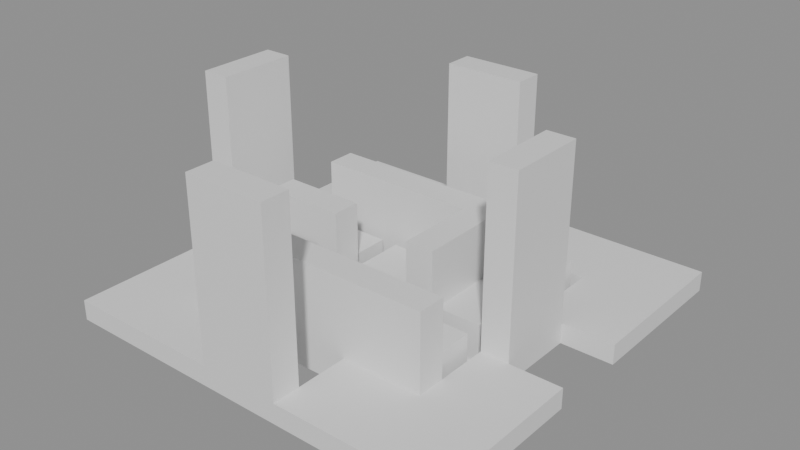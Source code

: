 # Source: building_lego.blend  (saved by Blender 5.0.119; exported with 4.5.12 LTS)
import bpy
from mathutils import Matrix  # noqa: F401  (used for matrix-valued properties, if any)

bpy.ops.wm.read_factory_settings(use_empty=True)
scene = bpy.context.scene
scene.name = 'Scene'

# ---- collections
col_01_paredes_externas = bpy.data.collections.new('01_Paredes_Externas'); scene.collection.children.link(col_01_paredes_externas)
col_02_paredes_internas = bpy.data.collections.new('02_Paredes_Internas'); scene.collection.children.link(col_02_paredes_internas)
col_03_pisos_escadas = bpy.data.collections.new('03_Pisos_Escadas'); scene.collection.children.link(col_03_pisos_escadas)
col_04_moveis_decoracoes = bpy.data.collections.new('04_Moveis_Decoracoes'); scene.collection.children.link(col_04_moveis_decoracoes)

# ---- materials (node trees are filled in below, after node groups)
mat_mat_parede_externa = bpy.data.materials.new('Mat_Parede_Externa')
mat_mat_parede_interna = bpy.data.materials.new('Mat_Parede_Interna')
mat_mat_pisos = bpy.data.materials.new('Mat_Pisos')
mat_mat_moveis = bpy.data.materials.new('Mat_Moveis')

# ---- material node trees
mat_mat_parede_externa.use_nodes = True; mat_mat_parede_externa.node_tree.nodes.clear()
_N = mat_mat_parede_externa.node_tree.nodes; _L = mat_mat_parede_externa.node_tree.links
n0 = _N.new('ShaderNodeBsdfPrincipled'); n0.name = 'BSDF - Pré-fundamentado'; n0.location = (-200, 100)
n1 = _N.new('ShaderNodeOutputMaterial'); n1.name = 'Saída de material'; n1.location = (200, 100)
_L.new(n0.outputs[0], n1.inputs[0])
n1.is_active_output = True
mat_mat_parede_interna.use_nodes = True; mat_mat_parede_interna.node_tree.nodes.clear()
_N = mat_mat_parede_interna.node_tree.nodes; _L = mat_mat_parede_interna.node_tree.links
n0 = _N.new('ShaderNodeBsdfPrincipled'); n0.name = 'BSDF - Pré-fundamentado'; n0.location = (-200, 100)
n1 = _N.new('ShaderNodeOutputMaterial'); n1.name = 'Saída de material'; n1.location = (200, 100)
_L.new(n0.outputs[0], n1.inputs[0])
n1.is_active_output = True
mat_mat_pisos.use_nodes = True; mat_mat_pisos.node_tree.nodes.clear()
_N = mat_mat_pisos.node_tree.nodes; _L = mat_mat_pisos.node_tree.links
n0 = _N.new('ShaderNodeBsdfPrincipled'); n0.name = 'BSDF - Pré-fundamentado'; n0.location = (-200, 100)
n1 = _N.new('ShaderNodeOutputMaterial'); n1.name = 'Saída de material'; n1.location = (200, 100)
_L.new(n0.outputs[0], n1.inputs[0])
n1.is_active_output = True
mat_mat_moveis.use_nodes = True; mat_mat_moveis.node_tree.nodes.clear()
_N = mat_mat_moveis.node_tree.nodes; _L = mat_mat_moveis.node_tree.links
n0 = _N.new('ShaderNodeBsdfPrincipled'); n0.name = 'BSDF - Pré-fundamentado'; n0.location = (-200, 100)
n1 = _N.new('ShaderNodeOutputMaterial'); n1.name = 'Saída de material'; n1.location = (200, 100)
_L.new(n0.outputs[0], n1.inputs[0])
n1.is_active_output = True

# ---- meshes
me_bloco_battlement_2060_41_z_28 = bpy.data.meshes.new('Bloco_battlement_2060_41_z-28')
me_bloco_battlement_2060_41_z_28.from_pydata([(-0.5, -0.175, -1.2), (0.5, -0.175, -1.2), (0.5, 0.175, -1.2), (-0.5, 0.175, -1.2), (-0.5, -0.175, 1.2), (0.5, -0.175, 1.2), (0.5, 0.175, 1.2), (-0.5, 0.175, 1.2)], [], [(0, 1, 2, 3), (4, 7, 6, 5), (0, 4, 5, 1), (2, 6, 7, 3), (0, 3, 7, 4), (1, 5, 6, 2)])
me_bloco_battlement_2060_41_z_28.materials.append(mat_mat_parede_externa)
me_bloco_battlement_2060_41_z_28.update()
me_bloco_battlement_2060_45_z_28 = bpy.data.meshes.new('Bloco_battlement_2060_45_z-28')
me_bloco_battlement_2060_45_z_28.from_pydata([(-0.5, -0.175, -1.2), (0.5, -0.175, -1.2), (0.5, 0.175, -1.2), (-0.5, 0.175, -1.2), (-0.5, -0.175, 1.2), (0.5, -0.175, 1.2), (0.5, 0.175, 1.2), (-0.5, 0.175, 1.2)], [], [(0, 1, 2, 3), (4, 7, 6, 5), (0, 4, 5, 1), (2, 6, 7, 3), (0, 3, 7, 4), (1, 5, 6, 2)])
me_bloco_battlement_2060_45_z_28.materials.append(mat_mat_parede_externa)
me_bloco_battlement_2060_45_z_28.update()
me_bloco_battlement_2058_43_z_28 = bpy.data.meshes.new('Bloco_battlement_2058_43_z-28')
me_bloco_battlement_2058_43_z_28.from_pydata([(-0.175, -0.5, -1.2), (0.175, -0.5, -1.2), (0.175, 0.5, -1.2), (-0.175, 0.5, -1.2), (-0.175, -0.5, 1.2), (0.175, -0.5, 1.2), (0.175, 0.5, 1.2), (-0.175, 0.5, 1.2)], [], [(0, 1, 2, 3), (4, 7, 6, 5), (0, 4, 5, 1), (2, 6, 7, 3), (0, 3, 7, 4), (1, 5, 6, 2)])
me_bloco_battlement_2058_43_z_28.materials.append(mat_mat_parede_externa)
me_bloco_battlement_2058_43_z_28.update()
me_bloco_battlement_2062_43_z_28 = bpy.data.meshes.new('Bloco_battlement_2062_43_z-28')
me_bloco_battlement_2062_43_z_28.from_pydata([(-0.175, -0.5, -1.2), (0.175, -0.5, -1.2), (0.175, 0.5, -1.2), (-0.175, 0.5, -1.2), (-0.175, -0.5, 1.2), (0.175, -0.5, 1.2), (0.175, 0.5, 1.2), (-0.175, 0.5, 1.2)], [], [(0, 1, 2, 3), (4, 7, 6, 5), (0, 4, 5, 1), (2, 6, 7, 3), (0, 3, 7, 4), (1, 5, 6, 2)])
me_bloco_battlement_2062_43_z_28.materials.append(mat_mat_parede_externa)
me_bloco_battlement_2062_43_z_28.update()
me_bloco_sandstone_wall_2059_42_z_28 = bpy.data.meshes.new('Bloco_sandstone_wall_2059_42_z-28')
me_bloco_sandstone_wall_2059_42_z_28.from_pydata([(-0.5, -0.175, -0.6), (0.5, -0.175, -0.6), (0.5, 0.175, -0.6), (-0.5, 0.175, -0.6), (-0.5, -0.175, 0.6), (0.5, -0.175, 0.6), (0.5, 0.175, 0.6), (-0.5, 0.175, 0.6)], [], [(0, 1, 2, 3), (4, 7, 6, 5), (0, 4, 5, 1), (2, 6, 7, 3), (0, 3, 7, 4), (1, 5, 6, 2)])
me_bloco_sandstone_wall_2059_42_z_28.materials.append(mat_mat_parede_interna)
me_bloco_sandstone_wall_2059_42_z_28.update()
me_bloco_sandstone_wall_2060_42_z_28 = bpy.data.meshes.new('Bloco_sandstone_wall_2060_42_z-28')
me_bloco_sandstone_wall_2060_42_z_28.from_pydata([(-0.5, -0.175, -0.6), (0.5, -0.175, -0.6), (0.5, 0.175, -0.6), (-0.5, 0.175, -0.6), (-0.5, -0.175, 0.6), (0.5, -0.175, 0.6), (0.5, 0.175, 0.6), (-0.5, 0.175, 0.6)], [], [(0, 1, 2, 3), (4, 7, 6, 5), (0, 4, 5, 1), (2, 6, 7, 3), (0, 3, 7, 4), (1, 5, 6, 2)])
me_bloco_sandstone_wall_2060_42_z_28.materials.append(mat_mat_parede_interna)
me_bloco_sandstone_wall_2060_42_z_28.update()
me_bloco_sandstone_wall_2061_42_z_28 = bpy.data.meshes.new('Bloco_sandstone_wall_2061_42_z-28')
me_bloco_sandstone_wall_2061_42_z_28.from_pydata([(-0.5, -0.175, -0.6), (0.5, -0.175, -0.6), (0.5, 0.175, -0.6), (-0.5, 0.175, -0.6), (-0.5, -0.175, 0.6), (0.5, -0.175, 0.6), (0.5, 0.175, 0.6), (-0.5, 0.175, 0.6)], [], [(0, 1, 2, 3), (4, 7, 6, 5), (0, 4, 5, 1), (2, 6, 7, 3), (0, 3, 7, 4), (1, 5, 6, 2)])
me_bloco_sandstone_wall_2061_42_z_28.materials.append(mat_mat_parede_interna)
me_bloco_sandstone_wall_2061_42_z_28.update()
me_bloco_sandstone_wall_2059_43_z_28 = bpy.data.meshes.new('Bloco_sandstone_wall_2059_43_z-28')
me_bloco_sandstone_wall_2059_43_z_28.from_pydata([(-0.5, -0.175, -0.6), (0.5, -0.175, -0.6), (0.5, 0.175, -0.6), (-0.5, 0.175, -0.6), (-0.5, -0.175, 0.6), (0.5, -0.175, 0.6), (0.5, 0.175, 0.6), (-0.5, 0.175, 0.6)], [], [(0, 1, 2, 3), (4, 7, 6, 5), (0, 4, 5, 1), (2, 6, 7, 3), (0, 3, 7, 4), (1, 5, 6, 2)])
me_bloco_sandstone_wall_2059_43_z_28.materials.append(mat_mat_parede_interna)
me_bloco_sandstone_wall_2059_43_z_28.update()
me_bloco_sandstone_wall_2059_44_z_28 = bpy.data.meshes.new('Bloco_sandstone_wall_2059_44_z-28')
me_bloco_sandstone_wall_2059_44_z_28.from_pydata([(-0.5, -0.175, -0.6), (0.5, -0.175, -0.6), (0.5, 0.175, -0.6), (-0.5, 0.175, -0.6), (-0.5, -0.175, 0.6), (0.5, -0.175, 0.6), (0.5, 0.175, 0.6), (-0.5, 0.175, 0.6)], [], [(0, 1, 2, 3), (4, 7, 6, 5), (0, 4, 5, 1), (2, 6, 7, 3), (0, 3, 7, 4), (1, 5, 6, 2)])
me_bloco_sandstone_wall_2059_44_z_28.materials.append(mat_mat_parede_interna)
me_bloco_sandstone_wall_2059_44_z_28.update()
me_bloco_sandstone_wall_2060_44_z_28 = bpy.data.meshes.new('Bloco_sandstone_wall_2060_44_z-28')
me_bloco_sandstone_wall_2060_44_z_28.from_pydata([(-0.5, -0.175, -0.6), (0.5, -0.175, -0.6), (0.5, 0.175, -0.6), (-0.5, 0.175, -0.6), (-0.5, -0.175, 0.6), (0.5, -0.175, 0.6), (0.5, 0.175, 0.6), (-0.5, 0.175, 0.6)], [], [(0, 1, 2, 3), (4, 7, 6, 5), (0, 4, 5, 1), (2, 6, 7, 3), (0, 3, 7, 4), (1, 5, 6, 2)])
me_bloco_sandstone_wall_2060_44_z_28.materials.append(mat_mat_parede_interna)
me_bloco_sandstone_wall_2060_44_z_28.update()
me_bloco_sandstone_wall_2061_44_z_28 = bpy.data.meshes.new('Bloco_sandstone_wall_2061_44_z-28')
me_bloco_sandstone_wall_2061_44_z_28.from_pydata([(-0.5, -0.175, -0.6), (0.5, -0.175, -0.6), (0.5, 0.175, -0.6), (-0.5, 0.175, -0.6), (-0.5, -0.175, 0.6), (0.5, -0.175, 0.6), (0.5, 0.175, 0.6), (-0.5, 0.175, 0.6)], [], [(0, 1, 2, 3), (4, 7, 6, 5), (0, 4, 5, 1), (2, 6, 7, 3), (0, 3, 7, 4), (1, 5, 6, 2)])
me_bloco_sandstone_wall_2061_44_z_28.materials.append(mat_mat_parede_interna)
me_bloco_sandstone_wall_2061_44_z_28.update()
me_bloco_sandstone_wall_2061_43_z_28 = bpy.data.meshes.new('Bloco_sandstone_wall_2061_43_z-28')
me_bloco_sandstone_wall_2061_43_z_28.from_pydata([(-0.175, -0.5, -0.6), (0.175, -0.5, -0.6), (0.175, 0.5, -0.6), (-0.175, 0.5, -0.6), (-0.175, -0.5, 0.6), (0.175, -0.5, 0.6), (0.175, 0.5, 0.6), (-0.175, 0.5, 0.6)], [], [(0, 1, 2, 3), (4, 7, 6, 5), (0, 4, 5, 1), (2, 6, 7, 3), (0, 3, 7, 4), (1, 5, 6, 2)])
me_bloco_sandstone_wall_2061_43_z_28.materials.append(mat_mat_parede_interna)
me_bloco_sandstone_wall_2061_43_z_28.update()
me_piso_glowing_rune_2059_42_z_30 = bpy.data.meshes.new('Piso_glowing_rune_2059_42_z-30')
me_piso_glowing_rune_2059_42_z_30.from_pydata([(-0.5, -0.5, -0.05), (0.5, -0.5, -0.05), (0.5, 0.5, -0.05), (-0.5, 0.5, -0.05), (-0.5, -0.5, 0.05), (0.5, -0.5, 0.05), (0.5, 0.5, 0.05), (-0.5, 0.5, 0.05)], [], [(0, 1, 2, 3), (4, 7, 6, 5), (0, 4, 5, 1), (2, 6, 7, 3), (0, 3, 7, 4), (1, 5, 6, 2)])
me_piso_glowing_rune_2059_42_z_30.materials.append(mat_mat_pisos)
me_piso_glowing_rune_2059_42_z_30.update()
me_piso_marble_floor_2059_42_z_28 = bpy.data.meshes.new('Piso_marble_floor_2059_42_z-28')
me_piso_marble_floor_2059_42_z_28.from_pydata([(-0.5, -0.5, -0.05), (0.5, -0.5, -0.05), (0.5, 0.5, -0.05), (-0.5, 0.5, -0.05), (-0.5, -0.5, 0.05), (0.5, -0.5, 0.05), (0.5, 0.5, 0.05), (-0.5, 0.5, 0.05)], [], [(0, 1, 2, 3), (4, 7, 6, 5), (0, 4, 5, 1), (2, 6, 7, 3), (0, 3, 7, 4), (1, 5, 6, 2)])
me_piso_marble_floor_2059_42_z_28.materials.append(mat_mat_pisos)
me_piso_marble_floor_2059_42_z_28.update()
me_piso_marble_floor_2060_42_z_28 = bpy.data.meshes.new('Piso_marble_floor_2060_42_z-28')
me_piso_marble_floor_2060_42_z_28.from_pydata([(-0.5, -0.5, -0.05), (0.5, -0.5, -0.05), (0.5, 0.5, -0.05), (-0.5, 0.5, -0.05), (-0.5, -0.5, 0.05), (0.5, -0.5, 0.05), (0.5, 0.5, 0.05), (-0.5, 0.5, 0.05)], [], [(0, 1, 2, 3), (4, 7, 6, 5), (0, 4, 5, 1), (2, 6, 7, 3), (0, 3, 7, 4), (1, 5, 6, 2)])
me_piso_marble_floor_2060_42_z_28.materials.append(mat_mat_pisos)
me_piso_marble_floor_2060_42_z_28.update()
me_piso_glowing_rune_2061_42_z_30 = bpy.data.meshes.new('Piso_glowing_rune_2061_42_z-30')
me_piso_glowing_rune_2061_42_z_30.from_pydata([(-0.5, -0.5, -0.05), (0.5, -0.5, -0.05), (0.5, 0.5, -0.05), (-0.5, 0.5, -0.05), (-0.5, -0.5, 0.05), (0.5, -0.5, 0.05), (0.5, 0.5, 0.05), (-0.5, 0.5, 0.05)], [], [(0, 1, 2, 3), (4, 7, 6, 5), (0, 4, 5, 1), (2, 6, 7, 3), (0, 3, 7, 4), (1, 5, 6, 2)])
me_piso_glowing_rune_2061_42_z_30.materials.append(mat_mat_pisos)
me_piso_glowing_rune_2061_42_z_30.update()
me_piso_marble_floor_2061_42_z_28 = bpy.data.meshes.new('Piso_marble_floor_2061_42_z-28')
me_piso_marble_floor_2061_42_z_28.from_pydata([(-0.5, -0.5, -0.05), (0.5, -0.5, -0.05), (0.5, 0.5, -0.05), (-0.5, 0.5, -0.05), (-0.5, -0.5, 0.05), (0.5, -0.5, 0.05), (0.5, 0.5, 0.05), (-0.5, 0.5, 0.05)], [], [(0, 1, 2, 3), (4, 7, 6, 5), (0, 4, 5, 1), (2, 6, 7, 3), (0, 3, 7, 4), (1, 5, 6, 2)])
me_piso_marble_floor_2061_42_z_28.materials.append(mat_mat_pisos)
me_piso_marble_floor_2061_42_z_28.update()
me_piso_marble_floor_2059_43_z_28 = bpy.data.meshes.new('Piso_marble_floor_2059_43_z-28')
me_piso_marble_floor_2059_43_z_28.from_pydata([(-0.5, -0.5, -0.05), (0.5, -0.5, -0.05), (0.5, 0.5, -0.05), (-0.5, 0.5, -0.05), (-0.5, -0.5, 0.05), (0.5, -0.5, 0.05), (0.5, 0.5, 0.05), (-0.5, 0.5, 0.05)], [], [(0, 1, 2, 3), (4, 7, 6, 5), (0, 4, 5, 1), (2, 6, 7, 3), (0, 3, 7, 4), (1, 5, 6, 2)])
me_piso_marble_floor_2059_43_z_28.materials.append(mat_mat_pisos)
me_piso_marble_floor_2059_43_z_28.update()
me_piso_marble_floor_2060_43_z_28 = bpy.data.meshes.new('Piso_marble_floor_2060_43_z-28')
me_piso_marble_floor_2060_43_z_28.from_pydata([(-0.5, -0.5, -0.05), (0.5, -0.5, -0.05), (0.5, 0.5, -0.05), (-0.5, 0.5, -0.05), (-0.5, -0.5, 0.05), (0.5, -0.5, 0.05), (0.5, 0.5, 0.05), (-0.5, 0.5, 0.05)], [], [(0, 1, 2, 3), (4, 7, 6, 5), (0, 4, 5, 1), (2, 6, 7, 3), (0, 3, 7, 4), (1, 5, 6, 2)])
me_piso_marble_floor_2060_43_z_28.materials.append(mat_mat_pisos)
me_piso_marble_floor_2060_43_z_28.update()
me_piso_marble_floor_2061_43_z_28 = bpy.data.meshes.new('Piso_marble_floor_2061_43_z-28')
me_piso_marble_floor_2061_43_z_28.from_pydata([(-0.5, -0.5, -0.05), (0.5, -0.5, -0.05), (0.5, 0.5, -0.05), (-0.5, 0.5, -0.05), (-0.5, -0.5, 0.05), (0.5, -0.5, 0.05), (0.5, 0.5, 0.05), (-0.5, 0.5, 0.05)], [], [(0, 1, 2, 3), (4, 7, 6, 5), (0, 4, 5, 1), (2, 6, 7, 3), (0, 3, 7, 4), (1, 5, 6, 2)])
me_piso_marble_floor_2061_43_z_28.materials.append(mat_mat_pisos)
me_piso_marble_floor_2061_43_z_28.update()
me_piso_glowing_rune_2059_44_z_30 = bpy.data.meshes.new('Piso_glowing_rune_2059_44_z-30')
me_piso_glowing_rune_2059_44_z_30.from_pydata([(-0.5, -0.5, -0.05), (0.5, -0.5, -0.05), (0.5, 0.5, -0.05), (-0.5, 0.5, -0.05), (-0.5, -0.5, 0.05), (0.5, -0.5, 0.05), (0.5, 0.5, 0.05), (-0.5, 0.5, 0.05)], [], [(0, 1, 2, 3), (4, 7, 6, 5), (0, 4, 5, 1), (2, 6, 7, 3), (0, 3, 7, 4), (1, 5, 6, 2)])
me_piso_glowing_rune_2059_44_z_30.materials.append(mat_mat_pisos)
me_piso_glowing_rune_2059_44_z_30.update()
me_piso_marble_floor_2059_44_z_28 = bpy.data.meshes.new('Piso_marble_floor_2059_44_z-28')
me_piso_marble_floor_2059_44_z_28.from_pydata([(-0.5, -0.5, -0.05), (0.5, -0.5, -0.05), (0.5, 0.5, -0.05), (-0.5, 0.5, -0.05), (-0.5, -0.5, 0.05), (0.5, -0.5, 0.05), (0.5, 0.5, 0.05), (-0.5, 0.5, 0.05)], [], [(0, 1, 2, 3), (4, 7, 6, 5), (0, 4, 5, 1), (2, 6, 7, 3), (0, 3, 7, 4), (1, 5, 6, 2)])
me_piso_marble_floor_2059_44_z_28.materials.append(mat_mat_pisos)
me_piso_marble_floor_2059_44_z_28.update()
me_piso_marble_floor_2060_44_z_28 = bpy.data.meshes.new('Piso_marble_floor_2060_44_z-28')
me_piso_marble_floor_2060_44_z_28.from_pydata([(-0.5, -0.5, -0.05), (0.5, -0.5, -0.05), (0.5, 0.5, -0.05), (-0.5, 0.5, -0.05), (-0.5, -0.5, 0.05), (0.5, -0.5, 0.05), (0.5, 0.5, 0.05), (-0.5, 0.5, 0.05)], [], [(0, 1, 2, 3), (4, 7, 6, 5), (0, 4, 5, 1), (2, 6, 7, 3), (0, 3, 7, 4), (1, 5, 6, 2)])
me_piso_marble_floor_2060_44_z_28.materials.append(mat_mat_pisos)
me_piso_marble_floor_2060_44_z_28.update()
me_piso_glowing_rune_2061_44_z_30 = bpy.data.meshes.new('Piso_glowing_rune_2061_44_z-30')
me_piso_glowing_rune_2061_44_z_30.from_pydata([(-0.5, -0.5, -0.05), (0.5, -0.5, -0.05), (0.5, 0.5, -0.05), (-0.5, 0.5, -0.05), (-0.5, -0.5, 0.05), (0.5, -0.5, 0.05), (0.5, 0.5, 0.05), (-0.5, 0.5, 0.05)], [], [(0, 1, 2, 3), (4, 7, 6, 5), (0, 4, 5, 1), (2, 6, 7, 3), (0, 3, 7, 4), (1, 5, 6, 2)])
me_piso_glowing_rune_2061_44_z_30.materials.append(mat_mat_pisos)
me_piso_glowing_rune_2061_44_z_30.update()
me_piso_marble_floor_2061_44_z_28 = bpy.data.meshes.new('Piso_marble_floor_2061_44_z-28')
me_piso_marble_floor_2061_44_z_28.from_pydata([(-0.5, -0.5, -0.05), (0.5, -0.5, -0.05), (0.5, 0.5, -0.05), (-0.5, 0.5, -0.05), (-0.5, -0.5, 0.05), (0.5, -0.5, 0.05), (0.5, 0.5, 0.05), (-0.5, 0.5, 0.05)], [], [(0, 1, 2, 3), (4, 7, 6, 5), (0, 4, 5, 1), (2, 6, 7, 3), (0, 3, 7, 4), (1, 5, 6, 2)])
me_piso_marble_floor_2061_44_z_28.materials.append(mat_mat_pisos)
me_piso_marble_floor_2061_44_z_28.update()
me_degrau_2058_41_z_28 = bpy.data.meshes.new('Degrau_2058_41_z-28')
me_degrau_2058_41_z_28.from_pydata([(-0.5, -0.5, -0.125), (0.5, -0.5, -0.125), (0.5, 0.5, -0.125), (-0.5, 0.5, -0.125), (-0.5, -0.5, 0.125), (0.5, -0.5, 0.125), (0.5, 0.5, 0.125), (-0.5, 0.5, 0.125)], [], [(0, 1, 2, 3), (4, 7, 6, 5), (0, 4, 5, 1), (2, 6, 7, 3), (0, 3, 7, 4), (1, 5, 6, 2)])
me_degrau_2058_41_z_28.materials.append(mat_mat_pisos)
me_degrau_2058_41_z_28.update()
me_degrau_2059_41_z_28 = bpy.data.meshes.new('Degrau_2059_41_z-28')
me_degrau_2059_41_z_28.from_pydata([(-0.5, -0.5, -0.125), (0.5, -0.5, -0.125), (0.5, 0.5, -0.125), (-0.5, 0.5, -0.125), (-0.5, -0.5, 0.125), (0.5, -0.5, 0.125), (0.5, 0.5, 0.125), (-0.5, 0.5, 0.125)], [], [(0, 1, 2, 3), (4, 7, 6, 5), (0, 4, 5, 1), (2, 6, 7, 3), (0, 3, 7, 4), (1, 5, 6, 2)])
me_degrau_2059_41_z_28.materials.append(mat_mat_pisos)
me_degrau_2059_41_z_28.update()
me_degrau_2061_41_z_28 = bpy.data.meshes.new('Degrau_2061_41_z-28')
me_degrau_2061_41_z_28.from_pydata([(-0.5, -0.5, -0.125), (0.5, -0.5, -0.125), (0.5, 0.5, -0.125), (-0.5, 0.5, -0.125), (-0.5, -0.5, 0.125), (0.5, -0.5, 0.125), (0.5, 0.5, 0.125), (-0.5, 0.5, 0.125)], [], [(0, 1, 2, 3), (4, 7, 6, 5), (0, 4, 5, 1), (2, 6, 7, 3), (0, 3, 7, 4), (1, 5, 6, 2)])
me_degrau_2061_41_z_28.materials.append(mat_mat_pisos)
me_degrau_2061_41_z_28.update()
me_degrau_2062_41_z_28 = bpy.data.meshes.new('Degrau_2062_41_z-28')
me_degrau_2062_41_z_28.from_pydata([(-0.5, -0.5, -0.125), (0.5, -0.5, -0.125), (0.5, 0.5, -0.125), (-0.5, 0.5, -0.125), (-0.5, -0.5, 0.125), (0.5, -0.5, 0.125), (0.5, 0.5, 0.125), (-0.5, 0.5, 0.125)], [], [(0, 1, 2, 3), (4, 7, 6, 5), (0, 4, 5, 1), (2, 6, 7, 3), (0, 3, 7, 4), (1, 5, 6, 2)])
me_degrau_2062_41_z_28.materials.append(mat_mat_pisos)
me_degrau_2062_41_z_28.update()
me_degrau_2058_42_z_28 = bpy.data.meshes.new('Degrau_2058_42_z-28')
me_degrau_2058_42_z_28.from_pydata([(-0.5, -0.5, -0.125), (0.5, -0.5, -0.125), (0.5, 0.5, -0.125), (-0.5, 0.5, -0.125), (-0.5, -0.5, 0.125), (0.5, -0.5, 0.125), (0.5, 0.5, 0.125), (-0.5, 0.5, 0.125)], [], [(0, 1, 2, 3), (4, 7, 6, 5), (0, 4, 5, 1), (2, 6, 7, 3), (0, 3, 7, 4), (1, 5, 6, 2)])
me_degrau_2058_42_z_28.materials.append(mat_mat_pisos)
me_degrau_2058_42_z_28.update()
me_degrau_2062_42_z_28 = bpy.data.meshes.new('Degrau_2062_42_z-28')
me_degrau_2062_42_z_28.from_pydata([(-0.5, -0.5, -0.125), (0.5, -0.5, -0.125), (0.5, 0.5, -0.125), (-0.5, 0.5, -0.125), (-0.5, -0.5, 0.125), (0.5, -0.5, 0.125), (0.5, 0.5, 0.125), (-0.5, 0.5, 0.125)], [], [(0, 1, 2, 3), (4, 7, 6, 5), (0, 4, 5, 1), (2, 6, 7, 3), (0, 3, 7, 4), (1, 5, 6, 2)])
me_degrau_2062_42_z_28.materials.append(mat_mat_pisos)
me_degrau_2062_42_z_28.update()
me_degrau_2058_44_z_28 = bpy.data.meshes.new('Degrau_2058_44_z-28')
me_degrau_2058_44_z_28.from_pydata([(-0.5, -0.5, -0.125), (0.5, -0.5, -0.125), (0.5, 0.5, -0.125), (-0.5, 0.5, -0.125), (-0.5, -0.5, 0.125), (0.5, -0.5, 0.125), (0.5, 0.5, 0.125), (-0.5, 0.5, 0.125)], [], [(0, 1, 2, 3), (4, 7, 6, 5), (0, 4, 5, 1), (2, 6, 7, 3), (0, 3, 7, 4), (1, 5, 6, 2)])
me_degrau_2058_44_z_28.materials.append(mat_mat_pisos)
me_degrau_2058_44_z_28.update()
me_degrau_2062_44_z_28 = bpy.data.meshes.new('Degrau_2062_44_z-28')
me_degrau_2062_44_z_28.from_pydata([(-0.5, -0.5, -0.125), (0.5, -0.5, -0.125), (0.5, 0.5, -0.125), (-0.5, 0.5, -0.125), (-0.5, -0.5, 0.125), (0.5, -0.5, 0.125), (0.5, 0.5, 0.125), (-0.5, 0.5, 0.125)], [], [(0, 1, 2, 3), (4, 7, 6, 5), (0, 4, 5, 1), (2, 6, 7, 3), (0, 3, 7, 4), (1, 5, 6, 2)])
me_degrau_2062_44_z_28.materials.append(mat_mat_pisos)
me_degrau_2062_44_z_28.update()
me_degrau_2058_45_z_28 = bpy.data.meshes.new('Degrau_2058_45_z-28')
me_degrau_2058_45_z_28.from_pydata([(-0.5, -0.5, -0.125), (0.5, -0.5, -0.125), (0.5, 0.5, -0.125), (-0.5, 0.5, -0.125), (-0.5, -0.5, 0.125), (0.5, -0.5, 0.125), (0.5, 0.5, 0.125), (-0.5, 0.5, 0.125)], [], [(0, 1, 2, 3), (4, 7, 6, 5), (0, 4, 5, 1), (2, 6, 7, 3), (0, 3, 7, 4), (1, 5, 6, 2)])
me_degrau_2058_45_z_28.materials.append(mat_mat_pisos)
me_degrau_2058_45_z_28.update()
me_degrau_2059_45_z_28 = bpy.data.meshes.new('Degrau_2059_45_z-28')
me_degrau_2059_45_z_28.from_pydata([(-0.5, -0.5, -0.125), (0.5, -0.5, -0.125), (0.5, 0.5, -0.125), (-0.5, 0.5, -0.125), (-0.5, -0.5, 0.125), (0.5, -0.5, 0.125), (0.5, 0.5, 0.125), (-0.5, 0.5, 0.125)], [], [(0, 1, 2, 3), (4, 7, 6, 5), (0, 4, 5, 1), (2, 6, 7, 3), (0, 3, 7, 4), (1, 5, 6, 2)])
me_degrau_2059_45_z_28.materials.append(mat_mat_pisos)
me_degrau_2059_45_z_28.update()
me_degrau_2061_45_z_28 = bpy.data.meshes.new('Degrau_2061_45_z-28')
me_degrau_2061_45_z_28.from_pydata([(-0.5, -0.5, -0.125), (0.5, -0.5, -0.125), (0.5, 0.5, -0.125), (-0.5, 0.5, -0.125), (-0.5, -0.5, 0.125), (0.5, -0.5, 0.125), (0.5, 0.5, 0.125), (-0.5, 0.5, 0.125)], [], [(0, 1, 2, 3), (4, 7, 6, 5), (0, 4, 5, 1), (2, 6, 7, 3), (0, 3, 7, 4), (1, 5, 6, 2)])
me_degrau_2061_45_z_28.materials.append(mat_mat_pisos)
me_degrau_2061_45_z_28.update()
me_degrau_2062_45_z_28 = bpy.data.meshes.new('Degrau_2062_45_z-28')
me_degrau_2062_45_z_28.from_pydata([(-0.5, -0.5, -0.125), (0.5, -0.5, -0.125), (0.5, 0.5, -0.125), (-0.5, 0.5, -0.125), (-0.5, -0.5, 0.125), (0.5, -0.5, 0.125), (0.5, 0.5, 0.125), (-0.5, 0.5, 0.125)], [], [(0, 1, 2, 3), (4, 7, 6, 5), (0, 4, 5, 1), (2, 6, 7, 3), (0, 3, 7, 4), (1, 5, 6, 2)])
me_degrau_2062_45_z_28.materials.append(mat_mat_pisos)
me_degrau_2062_45_z_28.update()
me_movel_no_draw_2059_42_z_28 = bpy.data.meshes.new('Movel_no_draw_2059_42_z-28')
me_movel_no_draw_2059_42_z_28.from_pydata([(-0.4, -0.4, -0.24), (0.4, -0.4, -0.24), (0.4, 0.4, -0.24), (-0.4, 0.4, -0.24), (-0.4, -0.4, 0.24), (0.4, -0.4, 0.24), (0.4, 0.4, 0.24), (-0.4, 0.4, 0.24)], [], [(0, 1, 2, 3), (4, 7, 6, 5), (0, 4, 5, 1), (2, 6, 7, 3), (0, 3, 7, 4), (1, 5, 6, 2)])
me_movel_no_draw_2059_42_z_28.materials.append(mat_mat_moveis)
me_movel_no_draw_2059_42_z_28.update()
me_movel_no_draw_2060_42_z_28 = bpy.data.meshes.new('Movel_no_draw_2060_42_z-28')
me_movel_no_draw_2060_42_z_28.from_pydata([(-0.4, -0.4, -0.24), (0.4, -0.4, -0.24), (0.4, 0.4, -0.24), (-0.4, 0.4, -0.24), (-0.4, -0.4, 0.24), (0.4, -0.4, 0.24), (0.4, 0.4, 0.24), (-0.4, 0.4, 0.24)], [], [(0, 1, 2, 3), (4, 7, 6, 5), (0, 4, 5, 1), (2, 6, 7, 3), (0, 3, 7, 4), (1, 5, 6, 2)])
me_movel_no_draw_2060_42_z_28.materials.append(mat_mat_moveis)
me_movel_no_draw_2060_42_z_28.update()
me_movel_no_draw_2061_42_z_28 = bpy.data.meshes.new('Movel_no_draw_2061_42_z-28')
me_movel_no_draw_2061_42_z_28.from_pydata([(-0.4, -0.4, -0.24), (0.4, -0.4, -0.24), (0.4, 0.4, -0.24), (-0.4, 0.4, -0.24), (-0.4, -0.4, 0.24), (0.4, -0.4, 0.24), (0.4, 0.4, 0.24), (-0.4, 0.4, 0.24)], [], [(0, 1, 2, 3), (4, 7, 6, 5), (0, 4, 5, 1), (2, 6, 7, 3), (0, 3, 7, 4), (1, 5, 6, 2)])
me_movel_no_draw_2061_42_z_28.materials.append(mat_mat_moveis)
me_movel_no_draw_2061_42_z_28.update()
me_movel_no_draw_2059_43_z_28 = bpy.data.meshes.new('Movel_no_draw_2059_43_z-28')
me_movel_no_draw_2059_43_z_28.from_pydata([(-0.4, -0.4, -0.24), (0.4, -0.4, -0.24), (0.4, 0.4, -0.24), (-0.4, 0.4, -0.24), (-0.4, -0.4, 0.24), (0.4, -0.4, 0.24), (0.4, 0.4, 0.24), (-0.4, 0.4, 0.24)], [], [(0, 1, 2, 3), (4, 7, 6, 5), (0, 4, 5, 1), (2, 6, 7, 3), (0, 3, 7, 4), (1, 5, 6, 2)])
me_movel_no_draw_2059_43_z_28.materials.append(mat_mat_moveis)
me_movel_no_draw_2059_43_z_28.update()
me_movel_no_draw_2060_43_z_28 = bpy.data.meshes.new('Movel_no_draw_2060_43_z-28')
me_movel_no_draw_2060_43_z_28.from_pydata([(-0.4, -0.4, -0.24), (0.4, -0.4, -0.24), (0.4, 0.4, -0.24), (-0.4, 0.4, -0.24), (-0.4, -0.4, 0.24), (0.4, -0.4, 0.24), (0.4, 0.4, 0.24), (-0.4, 0.4, 0.24)], [], [(0, 1, 2, 3), (4, 7, 6, 5), (0, 4, 5, 1), (2, 6, 7, 3), (0, 3, 7, 4), (1, 5, 6, 2)])
me_movel_no_draw_2060_43_z_28.materials.append(mat_mat_moveis)
me_movel_no_draw_2060_43_z_28.update()
me_movel_no_draw_2061_43_z_28 = bpy.data.meshes.new('Movel_no_draw_2061_43_z-28')
me_movel_no_draw_2061_43_z_28.from_pydata([(-0.4, -0.4, -0.24), (0.4, -0.4, -0.24), (0.4, 0.4, -0.24), (-0.4, 0.4, -0.24), (-0.4, -0.4, 0.24), (0.4, -0.4, 0.24), (0.4, 0.4, 0.24), (-0.4, 0.4, 0.24)], [], [(0, 1, 2, 3), (4, 7, 6, 5), (0, 4, 5, 1), (2, 6, 7, 3), (0, 3, 7, 4), (1, 5, 6, 2)])
me_movel_no_draw_2061_43_z_28.materials.append(mat_mat_moveis)
me_movel_no_draw_2061_43_z_28.update()
me_movel_no_draw_2059_44_z_28 = bpy.data.meshes.new('Movel_no_draw_2059_44_z-28')
me_movel_no_draw_2059_44_z_28.from_pydata([(-0.4, -0.4, -0.24), (0.4, -0.4, -0.24), (0.4, 0.4, -0.24), (-0.4, 0.4, -0.24), (-0.4, -0.4, 0.24), (0.4, -0.4, 0.24), (0.4, 0.4, 0.24), (-0.4, 0.4, 0.24)], [], [(0, 1, 2, 3), (4, 7, 6, 5), (0, 4, 5, 1), (2, 6, 7, 3), (0, 3, 7, 4), (1, 5, 6, 2)])
me_movel_no_draw_2059_44_z_28.materials.append(mat_mat_moveis)
me_movel_no_draw_2059_44_z_28.update()
me_movel_no_draw_2060_44_z_28 = bpy.data.meshes.new('Movel_no_draw_2060_44_z-28')
me_movel_no_draw_2060_44_z_28.from_pydata([(-0.4, -0.4, -0.24), (0.4, -0.4, -0.24), (0.4, 0.4, -0.24), (-0.4, 0.4, -0.24), (-0.4, -0.4, 0.24), (0.4, -0.4, 0.24), (0.4, 0.4, 0.24), (-0.4, 0.4, 0.24)], [], [(0, 1, 2, 3), (4, 7, 6, 5), (0, 4, 5, 1), (2, 6, 7, 3), (0, 3, 7, 4), (1, 5, 6, 2)])
me_movel_no_draw_2060_44_z_28.materials.append(mat_mat_moveis)
me_movel_no_draw_2060_44_z_28.update()
me_movel_no_draw_2061_44_z_28 = bpy.data.meshes.new('Movel_no_draw_2061_44_z-28')
me_movel_no_draw_2061_44_z_28.from_pydata([(-0.4, -0.4, -0.24), (0.4, -0.4, -0.24), (0.4, 0.4, -0.24), (-0.4, 0.4, -0.24), (-0.4, -0.4, 0.24), (0.4, -0.4, 0.24), (0.4, 0.4, 0.24), (-0.4, 0.4, 0.24)], [], [(0, 1, 2, 3), (4, 7, 6, 5), (0, 4, 5, 1), (2, 6, 7, 3), (0, 3, 7, 4), (1, 5, 6, 2)])
me_movel_no_draw_2061_44_z_28.materials.append(mat_mat_moveis)
me_movel_no_draw_2061_44_z_28.update()

# ---- objects
ob_parede_externa_norte_y41_x2060_2060 = bpy.data.objects.new('Parede_Externa_Norte_Y41_X2060_2060', None)
ob_bloco_battlement_2060_41_z_28 = bpy.data.objects.new('Bloco_battlement_2060_41_z-28', me_bloco_battlement_2060_41_z_28)
ob_parede_externa_sul_y45_x2060_2060 = bpy.data.objects.new('Parede_Externa_Sul_Y45_X2060_2060', None)
ob_bloco_battlement_2060_45_z_28 = bpy.data.objects.new('Bloco_battlement_2060_45_z-28', me_bloco_battlement_2060_45_z_28)
ob_parede_externa_oeste_x2058_y43_43 = bpy.data.objects.new('Parede_Externa_Oeste_X2058_Y43_43', None)
ob_bloco_battlement_2058_43_z_28 = bpy.data.objects.new('Bloco_battlement_2058_43_z-28', me_bloco_battlement_2058_43_z_28)
ob_parede_externa_leste_x2062_y43_43 = bpy.data.objects.new('Parede_Externa_Leste_X2062_Y43_43', None)
ob_bloco_battlement_2062_43_z_28 = bpy.data.objects.new('Bloco_battlement_2062_43_z-28', me_bloco_battlement_2062_43_z_28)
ob_parede_interna_ew_02_y42_x2059_2061 = bpy.data.objects.new('Parede_Interna_EW_02_Y42_X2059_2061', None)
ob_bloco_sandstone_wall_2059_42_z_28 = bpy.data.objects.new('Bloco_sandstone_wall_2059_42_z-28', me_bloco_sandstone_wall_2059_42_z_28)
ob_bloco_sandstone_wall_2060_42_z_28 = bpy.data.objects.new('Bloco_sandstone_wall_2060_42_z-28', me_bloco_sandstone_wall_2060_42_z_28)
ob_bloco_sandstone_wall_2061_42_z_28 = bpy.data.objects.new('Bloco_sandstone_wall_2061_42_z-28', me_bloco_sandstone_wall_2061_42_z_28)
ob_parede_interna_ew_03_y43_x2059_2059 = bpy.data.objects.new('Parede_Interna_EW_03_Y43_X2059_2059', None)
ob_bloco_sandstone_wall_2059_43_z_28 = bpy.data.objects.new('Bloco_sandstone_wall_2059_43_z-28', me_bloco_sandstone_wall_2059_43_z_28)
ob_parede_interna_ew_04_y44_x2059_2061 = bpy.data.objects.new('Parede_Interna_EW_04_Y44_X2059_2061', None)
ob_bloco_sandstone_wall_2059_44_z_28 = bpy.data.objects.new('Bloco_sandstone_wall_2059_44_z-28', me_bloco_sandstone_wall_2059_44_z_28)
ob_bloco_sandstone_wall_2060_44_z_28 = bpy.data.objects.new('Bloco_sandstone_wall_2060_44_z-28', me_bloco_sandstone_wall_2060_44_z_28)
ob_bloco_sandstone_wall_2061_44_z_28 = bpy.data.objects.new('Bloco_sandstone_wall_2061_44_z-28', me_bloco_sandstone_wall_2061_44_z_28)
ob_parede_interna_ns_07_x2061_y43_43 = bpy.data.objects.new('Parede_Interna_NS_07_X2061_Y43_43', None)
ob_bloco_sandstone_wall_2061_43_z_28 = bpy.data.objects.new('Bloco_sandstone_wall_2061_43_z-28', me_bloco_sandstone_wall_2061_43_z_28)
ob_pisos_lajes = bpy.data.objects.new('Pisos_Lajes', None)
ob_piso_glowing_rune_2059_42_z_30 = bpy.data.objects.new('Piso_glowing_rune_2059_42_z-30', me_piso_glowing_rune_2059_42_z_30)
ob_piso_marble_floor_2059_42_z_28 = bpy.data.objects.new('Piso_marble_floor_2059_42_z-28', me_piso_marble_floor_2059_42_z_28)
ob_piso_marble_floor_2060_42_z_28 = bpy.data.objects.new('Piso_marble_floor_2060_42_z-28', me_piso_marble_floor_2060_42_z_28)
ob_piso_glowing_rune_2061_42_z_30 = bpy.data.objects.new('Piso_glowing_rune_2061_42_z-30', me_piso_glowing_rune_2061_42_z_30)
ob_piso_marble_floor_2061_42_z_28 = bpy.data.objects.new('Piso_marble_floor_2061_42_z-28', me_piso_marble_floor_2061_42_z_28)
ob_piso_marble_floor_2059_43_z_28 = bpy.data.objects.new('Piso_marble_floor_2059_43_z-28', me_piso_marble_floor_2059_43_z_28)
ob_piso_marble_floor_2060_43_z_28 = bpy.data.objects.new('Piso_marble_floor_2060_43_z-28', me_piso_marble_floor_2060_43_z_28)
ob_piso_marble_floor_2061_43_z_28 = bpy.data.objects.new('Piso_marble_floor_2061_43_z-28', me_piso_marble_floor_2061_43_z_28)
ob_piso_glowing_rune_2059_44_z_30 = bpy.data.objects.new('Piso_glowing_rune_2059_44_z-30', me_piso_glowing_rune_2059_44_z_30)
ob_piso_marble_floor_2059_44_z_28 = bpy.data.objects.new('Piso_marble_floor_2059_44_z-28', me_piso_marble_floor_2059_44_z_28)
ob_piso_marble_floor_2060_44_z_28 = bpy.data.objects.new('Piso_marble_floor_2060_44_z-28', me_piso_marble_floor_2060_44_z_28)
ob_piso_glowing_rune_2061_44_z_30 = bpy.data.objects.new('Piso_glowing_rune_2061_44_z-30', me_piso_glowing_rune_2061_44_z_30)
ob_piso_marble_floor_2061_44_z_28 = bpy.data.objects.new('Piso_marble_floor_2061_44_z-28', me_piso_marble_floor_2061_44_z_28)
ob_escadas_corrim_os = bpy.data.objects.new('Escadas_Corrimãos', None)
ob_degrau_2058_41_z_28 = bpy.data.objects.new('Degrau_2058_41_z-28', me_degrau_2058_41_z_28)
ob_degrau_2059_41_z_28 = bpy.data.objects.new('Degrau_2059_41_z-28', me_degrau_2059_41_z_28)
ob_degrau_2061_41_z_28 = bpy.data.objects.new('Degrau_2061_41_z-28', me_degrau_2061_41_z_28)
ob_degrau_2062_41_z_28 = bpy.data.objects.new('Degrau_2062_41_z-28', me_degrau_2062_41_z_28)
ob_degrau_2058_42_z_28 = bpy.data.objects.new('Degrau_2058_42_z-28', me_degrau_2058_42_z_28)
ob_degrau_2062_42_z_28 = bpy.data.objects.new('Degrau_2062_42_z-28', me_degrau_2062_42_z_28)
ob_degrau_2058_44_z_28 = bpy.data.objects.new('Degrau_2058_44_z-28', me_degrau_2058_44_z_28)
ob_degrau_2062_44_z_28 = bpy.data.objects.new('Degrau_2062_44_z-28', me_degrau_2062_44_z_28)
ob_degrau_2058_45_z_28 = bpy.data.objects.new('Degrau_2058_45_z-28', me_degrau_2058_45_z_28)
ob_degrau_2059_45_z_28 = bpy.data.objects.new('Degrau_2059_45_z-28', me_degrau_2059_45_z_28)
ob_degrau_2061_45_z_28 = bpy.data.objects.new('Degrau_2061_45_z-28', me_degrau_2061_45_z_28)
ob_degrau_2062_45_z_28 = bpy.data.objects.new('Degrau_2062_45_z-28', me_degrau_2062_45_z_28)
ob_moveis_decoracoes = bpy.data.objects.new('Moveis_Decoracoes', None)
ob_movel_no_draw_2059_42_z_28 = bpy.data.objects.new('Movel_no_draw_2059_42_z-28', me_movel_no_draw_2059_42_z_28)
ob_movel_no_draw_2060_42_z_28 = bpy.data.objects.new('Movel_no_draw_2060_42_z-28', me_movel_no_draw_2060_42_z_28)
ob_movel_no_draw_2061_42_z_28 = bpy.data.objects.new('Movel_no_draw_2061_42_z-28', me_movel_no_draw_2061_42_z_28)
ob_movel_no_draw_2059_43_z_28 = bpy.data.objects.new('Movel_no_draw_2059_43_z-28', me_movel_no_draw_2059_43_z_28)
ob_movel_no_draw_2060_43_z_28 = bpy.data.objects.new('Movel_no_draw_2060_43_z-28', me_movel_no_draw_2060_43_z_28)
ob_movel_no_draw_2061_43_z_28 = bpy.data.objects.new('Movel_no_draw_2061_43_z-28', me_movel_no_draw_2061_43_z_28)
ob_movel_no_draw_2059_44_z_28 = bpy.data.objects.new('Movel_no_draw_2059_44_z-28', me_movel_no_draw_2059_44_z_28)
ob_movel_no_draw_2060_44_z_28 = bpy.data.objects.new('Movel_no_draw_2060_44_z-28', me_movel_no_draw_2060_44_z_28)
ob_movel_no_draw_2061_44_z_28 = bpy.data.objects.new('Movel_no_draw_2061_44_z-28', me_movel_no_draw_2061_44_z_28)

# ---- transforms, parenting, visibility, modifiers, constraints
ob_parede_externa_norte_y41_x2060_2060.location = (0.0, -2.0, 0.24)
ob_parede_externa_norte_y41_x2060_2060.empty_display_type = 'CUBE'
ob_bloco_battlement_2060_41_z_28.parent = ob_parede_externa_norte_y41_x2060_2060
ob_bloco_battlement_2060_41_z_28.matrix_parent_inverse = Matrix(((1.0, -0.0, 0.0, -0.0), (-0.0, 1.0, -0.0, 2.0), (0.0, -0.0, 1.0, -0.24), (-0.0, 0.0, -0.0, 1.0)))
ob_bloco_battlement_2060_41_z_28.location = (0.0, -2.325, 1.44)
ob_parede_externa_sul_y45_x2060_2060.location = (0.0, 2.0, 0.24)
ob_parede_externa_sul_y45_x2060_2060.empty_display_type = 'CUBE'
ob_bloco_battlement_2060_45_z_28.parent = ob_parede_externa_sul_y45_x2060_2060
ob_bloco_battlement_2060_45_z_28.matrix_parent_inverse = Matrix(((1.0, -0.0, 0.0, -0.0), (-0.0, 1.0, -0.0, -2.0), (0.0, -0.0, 1.0, -0.24), (-0.0, 0.0, -0.0, 1.0)))
ob_bloco_battlement_2060_45_z_28.location = (0.0, 1.675, 1.44)
ob_parede_externa_oeste_x2058_y43_43.location = (-2.0, 0.0, 0.24)
ob_parede_externa_oeste_x2058_y43_43.empty_display_type = 'CUBE'
ob_bloco_battlement_2058_43_z_28.parent = ob_parede_externa_oeste_x2058_y43_43
ob_bloco_battlement_2058_43_z_28.matrix_parent_inverse = Matrix(((1.0, -0.0, 0.0, 2.0), (-0.0, 1.0, -0.0, 0.0), (0.0, -0.0, 1.0, -0.24), (-0.0, 0.0, -0.0, 1.0)))
ob_bloco_battlement_2058_43_z_28.location = (-2.325, 0.0, 1.44)
ob_parede_externa_leste_x2062_y43_43.location = (2.0, 0.0, 0.24)
ob_parede_externa_leste_x2062_y43_43.empty_display_type = 'CUBE'
ob_bloco_battlement_2062_43_z_28.parent = ob_parede_externa_leste_x2062_y43_43
ob_bloco_battlement_2062_43_z_28.matrix_parent_inverse = Matrix(((1.0, -0.0, 0.0, -2.0), (-0.0, 1.0, -0.0, 0.0), (0.0, -0.0, 1.0, -0.24), (-0.0, 0.0, -0.0, 1.0)))
ob_bloco_battlement_2062_43_z_28.location = (1.675, 0.0, 1.44)
ob_parede_interna_ew_02_y42_x2059_2061.location = (0.0, -1.0, 0.24)
ob_parede_interna_ew_02_y42_x2059_2061.empty_display_type = 'CUBE'
ob_bloco_sandstone_wall_2059_42_z_28.parent = ob_parede_interna_ew_02_y42_x2059_2061
ob_bloco_sandstone_wall_2059_42_z_28.matrix_parent_inverse = Matrix(((1.0, -0.0, 0.0, -0.0), (-0.0, 1.0, -0.0, 1.0), (0.0, -0.0, 1.0, -0.24), (-0.0, 0.0, -0.0, 1.0)))
ob_bloco_sandstone_wall_2059_42_z_28.location = (-1.0, -1.325, 0.84)
ob_bloco_sandstone_wall_2060_42_z_28.parent = ob_parede_interna_ew_02_y42_x2059_2061
ob_bloco_sandstone_wall_2060_42_z_28.matrix_parent_inverse = Matrix(((1.0, -0.0, 0.0, -0.0), (-0.0, 1.0, -0.0, 1.0), (0.0, -0.0, 1.0, -0.24), (-0.0, 0.0, -0.0, 1.0)))
ob_bloco_sandstone_wall_2060_42_z_28.location = (0.0, -1.325, 0.84)
ob_bloco_sandstone_wall_2061_42_z_28.parent = ob_parede_interna_ew_02_y42_x2059_2061
ob_bloco_sandstone_wall_2061_42_z_28.matrix_parent_inverse = Matrix(((1.0, -0.0, 0.0, -0.0), (-0.0, 1.0, -0.0, 1.0), (0.0, -0.0, 1.0, -0.24), (-0.0, 0.0, -0.0, 1.0)))
ob_bloco_sandstone_wall_2061_42_z_28.location = (1.0, -1.325, 0.84)
ob_parede_interna_ew_03_y43_x2059_2059.location = (-1.0, 0.0, 0.24)
ob_parede_interna_ew_03_y43_x2059_2059.empty_display_type = 'CUBE'
ob_bloco_sandstone_wall_2059_43_z_28.parent = ob_parede_interna_ew_03_y43_x2059_2059
ob_bloco_sandstone_wall_2059_43_z_28.matrix_parent_inverse = Matrix(((1.0, -0.0, 0.0, 1.0), (-0.0, 1.0, -0.0, 0.0), (0.0, -0.0, 1.0, -0.24), (-0.0, 0.0, -0.0, 1.0)))
ob_bloco_sandstone_wall_2059_43_z_28.location = (-1.0, -0.325, 0.84)
ob_parede_interna_ew_04_y44_x2059_2061.location = (0.0, 1.0, 0.24)
ob_parede_interna_ew_04_y44_x2059_2061.empty_display_type = 'CUBE'
ob_bloco_sandstone_wall_2059_44_z_28.parent = ob_parede_interna_ew_04_y44_x2059_2061
ob_bloco_sandstone_wall_2059_44_z_28.matrix_parent_inverse = Matrix(((1.0, -0.0, 0.0, -0.0), (-0.0, 1.0, -0.0, -1.0), (0.0, -0.0, 1.0, -0.24), (-0.0, 0.0, -0.0, 1.0)))
ob_bloco_sandstone_wall_2059_44_z_28.location = (-1.0, 0.675, 0.84)
ob_bloco_sandstone_wall_2060_44_z_28.parent = ob_parede_interna_ew_04_y44_x2059_2061
ob_bloco_sandstone_wall_2060_44_z_28.matrix_parent_inverse = Matrix(((1.0, -0.0, 0.0, -0.0), (-0.0, 1.0, -0.0, -1.0), (0.0, -0.0, 1.0, -0.24), (-0.0, 0.0, -0.0, 1.0)))
ob_bloco_sandstone_wall_2060_44_z_28.location = (0.0, 0.675, 0.84)
ob_bloco_sandstone_wall_2061_44_z_28.parent = ob_parede_interna_ew_04_y44_x2059_2061
ob_bloco_sandstone_wall_2061_44_z_28.matrix_parent_inverse = Matrix(((1.0, -0.0, 0.0, -0.0), (-0.0, 1.0, -0.0, -1.0), (0.0, -0.0, 1.0, -0.24), (-0.0, 0.0, -0.0, 1.0)))
ob_bloco_sandstone_wall_2061_44_z_28.location = (1.0, 0.675, 0.84)
ob_parede_interna_ns_07_x2061_y43_43.location = (1.0, 0.0, 0.24)
ob_parede_interna_ns_07_x2061_y43_43.empty_display_type = 'CUBE'
ob_bloco_sandstone_wall_2061_43_z_28.parent = ob_parede_interna_ns_07_x2061_y43_43
ob_bloco_sandstone_wall_2061_43_z_28.matrix_parent_inverse = Matrix(((1.0, -0.0, 0.0, -1.0), (-0.0, 1.0, -0.0, 0.0), (0.0, -0.0, 1.0, -0.24), (-0.0, 0.0, -0.0, 1.0)))
ob_bloco_sandstone_wall_2061_43_z_28.location = (0.675, 0.0, 0.84)
ob_pisos_lajes.location = (0.0, 0.0, 0.0)
ob_pisos_lajes.empty_display_type = 'CUBE'
ob_piso_glowing_rune_2059_42_z_30.parent = ob_pisos_lajes
ob_piso_glowing_rune_2059_42_z_30.location = (-1.0, -1.0, -0.05)
ob_piso_marble_floor_2059_42_z_28.parent = ob_pisos_lajes
ob_piso_marble_floor_2059_42_z_28.location = (-1.0, -1.0, 0.19)
ob_piso_marble_floor_2060_42_z_28.parent = ob_pisos_lajes
ob_piso_marble_floor_2060_42_z_28.location = (0.0, -1.0, 0.19)
ob_piso_glowing_rune_2061_42_z_30.parent = ob_pisos_lajes
ob_piso_glowing_rune_2061_42_z_30.location = (1.0, -1.0, -0.05)
ob_piso_marble_floor_2061_42_z_28.parent = ob_pisos_lajes
ob_piso_marble_floor_2061_42_z_28.location = (1.0, -1.0, 0.19)
ob_piso_marble_floor_2059_43_z_28.parent = ob_pisos_lajes
ob_piso_marble_floor_2059_43_z_28.location = (-1.0, 0.0, 0.19)
ob_piso_marble_floor_2060_43_z_28.parent = ob_pisos_lajes
ob_piso_marble_floor_2060_43_z_28.location = (0.0, 0.0, 0.19)
ob_piso_marble_floor_2061_43_z_28.parent = ob_pisos_lajes
ob_piso_marble_floor_2061_43_z_28.location = (1.0, 0.0, 0.19)
ob_piso_glowing_rune_2059_44_z_30.parent = ob_pisos_lajes
ob_piso_glowing_rune_2059_44_z_30.location = (-1.0, 1.0, -0.05)
ob_piso_marble_floor_2059_44_z_28.parent = ob_pisos_lajes
ob_piso_marble_floor_2059_44_z_28.location = (-1.0, 1.0, 0.19)
ob_piso_marble_floor_2060_44_z_28.parent = ob_pisos_lajes
ob_piso_marble_floor_2060_44_z_28.location = (0.0, 1.0, 0.19)
ob_piso_glowing_rune_2061_44_z_30.parent = ob_pisos_lajes
ob_piso_glowing_rune_2061_44_z_30.location = (1.0, 1.0, -0.05)
ob_piso_marble_floor_2061_44_z_28.parent = ob_pisos_lajes
ob_piso_marble_floor_2061_44_z_28.location = (1.0, 1.0, 0.19)
ob_escadas_corrim_os.location = (0.0, 0.0, 0.0)
ob_escadas_corrim_os.empty_display_type = 'CUBE'
ob_degrau_2058_41_z_28.parent = ob_escadas_corrim_os
ob_degrau_2058_41_z_28.location = (-2.0, -2.0, 0.365)
ob_degrau_2059_41_z_28.parent = ob_escadas_corrim_os
ob_degrau_2059_41_z_28.location = (-1.0, -2.0, 0.365)
ob_degrau_2061_41_z_28.parent = ob_escadas_corrim_os
ob_degrau_2061_41_z_28.location = (1.0, -2.0, 0.365)
ob_degrau_2062_41_z_28.parent = ob_escadas_corrim_os
ob_degrau_2062_41_z_28.location = (2.0, -2.0, 0.365)
ob_degrau_2058_42_z_28.parent = ob_escadas_corrim_os
ob_degrau_2058_42_z_28.location = (-2.0, -1.0, 0.365)
ob_degrau_2062_42_z_28.parent = ob_escadas_corrim_os
ob_degrau_2062_42_z_28.location = (2.0, -1.0, 0.365)
ob_degrau_2058_44_z_28.parent = ob_escadas_corrim_os
ob_degrau_2058_44_z_28.location = (-2.0, 1.0, 0.365)
ob_degrau_2062_44_z_28.parent = ob_escadas_corrim_os
ob_degrau_2062_44_z_28.location = (2.0, 1.0, 0.365)
ob_degrau_2058_45_z_28.parent = ob_escadas_corrim_os
ob_degrau_2058_45_z_28.location = (-2.0, 2.0, 0.365)
ob_degrau_2059_45_z_28.parent = ob_escadas_corrim_os
ob_degrau_2059_45_z_28.location = (-1.0, 2.0, 0.365)
ob_degrau_2061_45_z_28.parent = ob_escadas_corrim_os
ob_degrau_2061_45_z_28.location = (1.0, 2.0, 0.365)
ob_degrau_2062_45_z_28.parent = ob_escadas_corrim_os
ob_degrau_2062_45_z_28.location = (2.0, 2.0, 0.365)
ob_moveis_decoracoes.location = (0.0, 0.0, 0.0)
ob_moveis_decoracoes.empty_display_type = 'CUBE'
ob_movel_no_draw_2059_42_z_28.parent = ob_moveis_decoracoes
ob_movel_no_draw_2059_42_z_28.location = (-1.0, -1.0, 0.48)
ob_movel_no_draw_2060_42_z_28.parent = ob_moveis_decoracoes
ob_movel_no_draw_2060_42_z_28.location = (0.0, -1.0, 0.48)
ob_movel_no_draw_2061_42_z_28.parent = ob_moveis_decoracoes
ob_movel_no_draw_2061_42_z_28.location = (1.0, -1.0, 0.48)
ob_movel_no_draw_2059_43_z_28.parent = ob_moveis_decoracoes
ob_movel_no_draw_2059_43_z_28.location = (-1.0, 0.0, 0.48)
ob_movel_no_draw_2060_43_z_28.parent = ob_moveis_decoracoes
ob_movel_no_draw_2060_43_z_28.location = (0.0, 0.0, 0.48)
ob_movel_no_draw_2061_43_z_28.parent = ob_moveis_decoracoes
ob_movel_no_draw_2061_43_z_28.location = (1.0, 0.0, 0.48)
ob_movel_no_draw_2059_44_z_28.parent = ob_moveis_decoracoes
ob_movel_no_draw_2059_44_z_28.location = (-1.0, 1.0, 0.48)
ob_movel_no_draw_2060_44_z_28.parent = ob_moveis_decoracoes
ob_movel_no_draw_2060_44_z_28.location = (0.0, 1.0, 0.48)
ob_movel_no_draw_2061_44_z_28.parent = ob_moveis_decoracoes
ob_movel_no_draw_2061_44_z_28.location = (1.0, 1.0, 0.48)

# ---- collection membership
col_01_paredes_externas.objects.link(ob_parede_externa_norte_y41_x2060_2060)
col_01_paredes_externas.objects.link(ob_bloco_battlement_2060_41_z_28)
col_01_paredes_externas.objects.link(ob_parede_externa_sul_y45_x2060_2060)
col_01_paredes_externas.objects.link(ob_bloco_battlement_2060_45_z_28)
col_01_paredes_externas.objects.link(ob_parede_externa_oeste_x2058_y43_43)
col_01_paredes_externas.objects.link(ob_bloco_battlement_2058_43_z_28)
col_01_paredes_externas.objects.link(ob_parede_externa_leste_x2062_y43_43)
col_01_paredes_externas.objects.link(ob_bloco_battlement_2062_43_z_28)
col_02_paredes_internas.objects.link(ob_parede_interna_ew_02_y42_x2059_2061)
col_02_paredes_internas.objects.link(ob_bloco_sandstone_wall_2059_42_z_28)
col_02_paredes_internas.objects.link(ob_bloco_sandstone_wall_2060_42_z_28)
col_02_paredes_internas.objects.link(ob_bloco_sandstone_wall_2061_42_z_28)
col_02_paredes_internas.objects.link(ob_parede_interna_ew_03_y43_x2059_2059)
col_02_paredes_internas.objects.link(ob_bloco_sandstone_wall_2059_43_z_28)
col_02_paredes_internas.objects.link(ob_parede_interna_ew_04_y44_x2059_2061)
col_02_paredes_internas.objects.link(ob_bloco_sandstone_wall_2059_44_z_28)
col_02_paredes_internas.objects.link(ob_bloco_sandstone_wall_2060_44_z_28)
col_02_paredes_internas.objects.link(ob_bloco_sandstone_wall_2061_44_z_28)
col_02_paredes_internas.objects.link(ob_parede_interna_ns_07_x2061_y43_43)
col_02_paredes_internas.objects.link(ob_bloco_sandstone_wall_2061_43_z_28)
col_03_pisos_escadas.objects.link(ob_pisos_lajes)
col_03_pisos_escadas.objects.link(ob_piso_glowing_rune_2059_42_z_30)
col_03_pisos_escadas.objects.link(ob_piso_marble_floor_2059_42_z_28)
col_03_pisos_escadas.objects.link(ob_piso_marble_floor_2060_42_z_28)
col_03_pisos_escadas.objects.link(ob_piso_glowing_rune_2061_42_z_30)
col_03_pisos_escadas.objects.link(ob_piso_marble_floor_2061_42_z_28)
col_03_pisos_escadas.objects.link(ob_piso_marble_floor_2059_43_z_28)
col_03_pisos_escadas.objects.link(ob_piso_marble_floor_2060_43_z_28)
col_03_pisos_escadas.objects.link(ob_piso_marble_floor_2061_43_z_28)
col_03_pisos_escadas.objects.link(ob_piso_glowing_rune_2059_44_z_30)
col_03_pisos_escadas.objects.link(ob_piso_marble_floor_2059_44_z_28)
col_03_pisos_escadas.objects.link(ob_piso_marble_floor_2060_44_z_28)
col_03_pisos_escadas.objects.link(ob_piso_glowing_rune_2061_44_z_30)
col_03_pisos_escadas.objects.link(ob_piso_marble_floor_2061_44_z_28)
col_03_pisos_escadas.objects.link(ob_escadas_corrim_os)
col_03_pisos_escadas.objects.link(ob_degrau_2058_41_z_28)
col_03_pisos_escadas.objects.link(ob_degrau_2059_41_z_28)
col_03_pisos_escadas.objects.link(ob_degrau_2061_41_z_28)
col_03_pisos_escadas.objects.link(ob_degrau_2062_41_z_28)
col_03_pisos_escadas.objects.link(ob_degrau_2058_42_z_28)
col_03_pisos_escadas.objects.link(ob_degrau_2062_42_z_28)
col_03_pisos_escadas.objects.link(ob_degrau_2058_44_z_28)
col_03_pisos_escadas.objects.link(ob_degrau_2062_44_z_28)
col_03_pisos_escadas.objects.link(ob_degrau_2058_45_z_28)
col_03_pisos_escadas.objects.link(ob_degrau_2059_45_z_28)
col_03_pisos_escadas.objects.link(ob_degrau_2061_45_z_28)
col_03_pisos_escadas.objects.link(ob_degrau_2062_45_z_28)
col_04_moveis_decoracoes.objects.link(ob_moveis_decoracoes)
col_04_moveis_decoracoes.objects.link(ob_movel_no_draw_2059_42_z_28)
col_04_moveis_decoracoes.objects.link(ob_movel_no_draw_2060_42_z_28)
col_04_moveis_decoracoes.objects.link(ob_movel_no_draw_2061_42_z_28)
col_04_moveis_decoracoes.objects.link(ob_movel_no_draw_2059_43_z_28)
col_04_moveis_decoracoes.objects.link(ob_movel_no_draw_2060_43_z_28)
col_04_moveis_decoracoes.objects.link(ob_movel_no_draw_2061_43_z_28)
col_04_moveis_decoracoes.objects.link(ob_movel_no_draw_2059_44_z_28)
col_04_moveis_decoracoes.objects.link(ob_movel_no_draw_2060_44_z_28)
col_04_moveis_decoracoes.objects.link(ob_movel_no_draw_2061_44_z_28)

# ---- scene / render settings (as saved in the file)
scene.frame_start = 1; scene.frame_end = 250; scene.frame_set(1)
scene.render.engine = 'BLENDER_EEVEE_NEXT'
scene.render.bake_bias = 0.0
scene.render.bake_samples = 0
scene.cycles.sampling_pattern = 'TABULATED_SOBOL'
scene.eevee.use_volume_custom_range = False
bpy.context.view_layer.update()

# ---- added for rendering (the .blend has no active camera and no usable light): camera, sun + grey world if the file has none
cam_auto = bpy.data.cameras.new('AutoCamera')
cam_auto.lens = 50.0
cam_auto.sensor_width = 36.0
cam_auto.clip_end = 1000.0
ob_auto_camera = bpy.data.objects.new('AutoCamera', cam_auto)
scene.collection.objects.link(ob_auto_camera)
ob_auto_camera.location = (7.01633, -8.41959, 6.88306)
ob_auto_camera.rotation_euler = (1.09748, -7.21219e-08, 0.694738)
scene.camera = ob_auto_camera
light_auto_sun = bpy.data.lights.new('AutoSun', 'SUN')
light_auto_sun.energy = 3.0
light_auto_sun.angle = 0.0523599
ob_auto_sun = bpy.data.objects.new('AutoSun', light_auto_sun)
scene.collection.objects.link(ob_auto_sun)
ob_auto_sun.rotation_euler = (0.872665, 0.174533, 0.523599)
if scene.world is None:
    world_auto = bpy.data.worlds.new('AutoWorld')
    world_auto.color = (0.3, 0.3, 0.3)
    scene.world = world_auto
bpy.context.view_layer.update()
